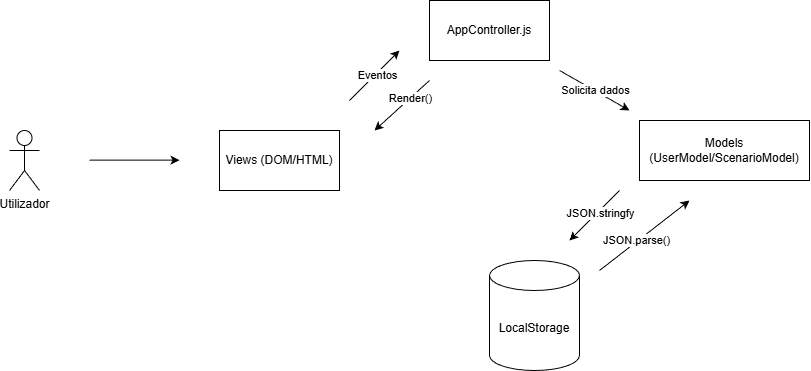

The diagram above was exported from draw.io. Its source (the exported page's mxGraphModel, read from the mxfile embedded in the PNG):
<mxGraphModel dx="1586" dy="783" grid="1" gridSize="10" guides="1" tooltips="1" connect="1" arrows="1" fold="1" page="1" pageScale="1" pageWidth="827" pageHeight="1169" math="0" shadow="0">
  <root>
    <mxCell id="WIyWlLk6GJQsqaUBKTNV-0" />
    <mxCell id="WIyWlLk6GJQsqaUBKTNV-1" parent="WIyWlLk6GJQsqaUBKTNV-0" />
    <mxCell id="f8I8iL7gD8bhXBc_qRSt-0" parent="WIyWlLk6GJQsqaUBKTNV-1" style="shape=umlActor;verticalLabelPosition=bottom;verticalAlign=top;html=1;outlineConnect=0;" value="Utilizador" vertex="1">
      <mxGeometry height="60" width="30" x="110" y="180" as="geometry" />
    </mxCell>
    <mxCell id="f8I8iL7gD8bhXBc_qRSt-4" parent="WIyWlLk6GJQsqaUBKTNV-1" style="rounded=0;whiteSpace=wrap;html=1;" value="Views (DOM/HTML)" vertex="1">
      <mxGeometry height="60" width="120" x="320" y="180" as="geometry" />
    </mxCell>
    <mxCell id="f8I8iL7gD8bhXBc_qRSt-5" edge="1" parent="WIyWlLk6GJQsqaUBKTNV-1" style="endArrow=classic;html=1;rounded=0;" value="">
      <mxGeometry height="50" relative="1" width="50" as="geometry">
        <mxPoint x="190" y="209.66" as="sourcePoint" />
        <mxPoint x="280" y="209.66" as="targetPoint" />
      </mxGeometry>
    </mxCell>
    <mxCell id="f8I8iL7gD8bhXBc_qRSt-7" parent="WIyWlLk6GJQsqaUBKTNV-1" style="rounded=0;whiteSpace=wrap;html=1;" value="AppController.js" vertex="1">
      <mxGeometry height="60" width="120" x="530" y="50" as="geometry" />
    </mxCell>
    <mxCell id="f8I8iL7gD8bhXBc_qRSt-8" edge="1" parent="WIyWlLk6GJQsqaUBKTNV-1" style="endArrow=classic;html=1;rounded=0;" value="">
      <mxGeometry height="50" relative="1" width="50" as="geometry">
        <mxPoint x="450" y="150" as="sourcePoint" />
        <mxPoint x="500" y="100" as="targetPoint" />
      </mxGeometry>
    </mxCell>
    <mxCell id="f8I8iL7gD8bhXBc_qRSt-9" connectable="0" parent="f8I8iL7gD8bhXBc_qRSt-8" style="edgeLabel;html=1;align=center;verticalAlign=middle;resizable=0;points=[];" value="Eventos" vertex="1">
      <mxGeometry relative="1" x="0.0733" y="-1" as="geometry">
        <mxPoint as="offset" />
      </mxGeometry>
    </mxCell>
    <mxCell id="f8I8iL7gD8bhXBc_qRSt-10" parent="WIyWlLk6GJQsqaUBKTNV-1" style="rounded=0;whiteSpace=wrap;html=1;" value="Models (UserModel/ScenarioModel)" vertex="1">
      <mxGeometry height="60" width="170" x="740" y="170" as="geometry" />
    </mxCell>
    <mxCell id="f8I8iL7gD8bhXBc_qRSt-11" edge="1" parent="WIyWlLk6GJQsqaUBKTNV-1" style="endArrow=classic;html=1;rounded=0;" value="">
      <mxGeometry height="50" relative="1" width="50" as="geometry">
        <mxPoint x="660" y="120" as="sourcePoint" />
        <mxPoint x="730" y="160" as="targetPoint" />
      </mxGeometry>
    </mxCell>
    <mxCell id="f8I8iL7gD8bhXBc_qRSt-12" connectable="0" parent="f8I8iL7gD8bhXBc_qRSt-11" style="edgeLabel;html=1;align=center;verticalAlign=middle;resizable=0;points=[];" value="Solicita dados" vertex="1">
      <mxGeometry relative="1" x="-0.0094" y="1" as="geometry">
        <mxPoint as="offset" />
      </mxGeometry>
    </mxCell>
    <mxCell id="f8I8iL7gD8bhXBc_qRSt-13" parent="WIyWlLk6GJQsqaUBKTNV-1" style="shape=cylinder3;whiteSpace=wrap;html=1;boundedLbl=1;backgroundOutline=1;size=15;" value="LocalStorage" vertex="1">
      <mxGeometry height="110" width="90" x="590" y="310" as="geometry" />
    </mxCell>
    <mxCell id="f8I8iL7gD8bhXBc_qRSt-15" edge="1" parent="WIyWlLk6GJQsqaUBKTNV-1" style="endArrow=classic;html=1;rounded=0;" value="">
      <mxGeometry height="50" relative="1" width="50" as="geometry">
        <mxPoint x="720" y="240" as="sourcePoint" />
        <mxPoint x="670" y="290" as="targetPoint" />
      </mxGeometry>
    </mxCell>
    <mxCell id="f8I8iL7gD8bhXBc_qRSt-16" connectable="0" parent="f8I8iL7gD8bhXBc_qRSt-15" style="edgeLabel;html=1;align=center;verticalAlign=middle;resizable=0;points=[];" value="JSON.stringfy" vertex="1">
      <mxGeometry relative="1" x="-0.1643" y="2" as="geometry">
        <mxPoint as="offset" />
      </mxGeometry>
    </mxCell>
    <mxCell id="f8I8iL7gD8bhXBc_qRSt-17" edge="1" parent="WIyWlLk6GJQsqaUBKTNV-1" style="endArrow=classic;html=1;rounded=0;" value="">
      <mxGeometry height="50" relative="1" width="50" as="geometry">
        <mxPoint x="530" y="130" as="sourcePoint" />
        <mxPoint x="475" y="180" as="targetPoint" />
      </mxGeometry>
    </mxCell>
    <mxCell id="f8I8iL7gD8bhXBc_qRSt-18" connectable="0" parent="f8I8iL7gD8bhXBc_qRSt-17" style="edgeLabel;html=1;align=center;verticalAlign=middle;resizable=0;points=[];" value="Render()" vertex="1">
      <mxGeometry relative="1" x="-0.2914" as="geometry">
        <mxPoint as="offset" />
      </mxGeometry>
    </mxCell>
    <mxCell id="f8I8iL7gD8bhXBc_qRSt-19" edge="1" parent="WIyWlLk6GJQsqaUBKTNV-1" style="endArrow=classic;html=1;rounded=0;" value="">
      <mxGeometry height="50" relative="1" width="50" as="geometry">
        <mxPoint x="700" y="320" as="sourcePoint" />
        <mxPoint x="790" y="250" as="targetPoint" />
      </mxGeometry>
    </mxCell>
    <mxCell id="f8I8iL7gD8bhXBc_qRSt-20" connectable="0" parent="f8I8iL7gD8bhXBc_qRSt-19" style="edgeLabel;html=1;align=center;verticalAlign=middle;resizable=0;points=[];" value="JSON.parse()" vertex="1">
      <mxGeometry relative="1" x="-0.1643" y="2" as="geometry">
        <mxPoint as="offset" />
      </mxGeometry>
    </mxCell>
  </root>
</mxGraphModel>